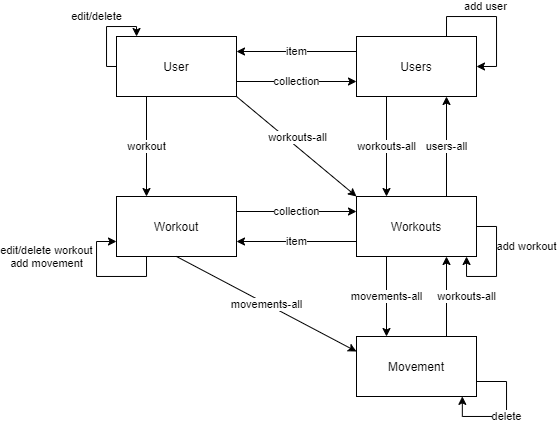

The diagram above was exported from draw.io. Its source (the exported page's mxGraphModel, read from the mxfile embedded in the PNG):
<mxGraphModel dx="981" dy="567" grid="1" gridSize="10" guides="1" tooltips="1" connect="1" arrows="1" fold="1" page="1" pageScale="1" pageWidth="850" pageHeight="1100" math="0" shadow="0">
  <root>
    <mxCell id="0" />
    <mxCell id="1" parent="0" />
    <mxCell id="CGl6ZjnufHpNMa5A7PQN-8" value="collection" style="edgeStyle=orthogonalEdgeStyle;rounded=0;orthogonalLoop=1;jettySize=auto;html=1;exitX=1;exitY=0.25;exitDx=0;exitDy=0;entryX=0;entryY=0.25;entryDx=0;entryDy=0;" edge="1" parent="1" source="CGl6ZjnufHpNMa5A7PQN-1" target="CGl6ZjnufHpNMa5A7PQN-2">
      <mxGeometry relative="1" as="geometry" />
    </mxCell>
    <mxCell id="CGl6ZjnufHpNMa5A7PQN-1" value="Workout" style="rounded=0;whiteSpace=wrap;html=1;" vertex="1" parent="1">
      <mxGeometry x="240" y="280" width="120" height="60" as="geometry" />
    </mxCell>
    <mxCell id="CGl6ZjnufHpNMa5A7PQN-10" value="item" style="edgeStyle=orthogonalEdgeStyle;rounded=0;orthogonalLoop=1;jettySize=auto;html=1;exitX=0;exitY=0.75;exitDx=0;exitDy=0;entryX=1;entryY=0.75;entryDx=0;entryDy=0;" edge="1" parent="1" source="CGl6ZjnufHpNMa5A7PQN-2" target="CGl6ZjnufHpNMa5A7PQN-1">
      <mxGeometry relative="1" as="geometry" />
    </mxCell>
    <mxCell id="CGl6ZjnufHpNMa5A7PQN-11" value="users-all" style="edgeStyle=orthogonalEdgeStyle;rounded=0;orthogonalLoop=1;jettySize=auto;html=1;exitX=0.75;exitY=0;exitDx=0;exitDy=0;entryX=0.75;entryY=1;entryDx=0;entryDy=0;" edge="1" parent="1" source="CGl6ZjnufHpNMa5A7PQN-2" target="CGl6ZjnufHpNMa5A7PQN-4">
      <mxGeometry relative="1" as="geometry" />
    </mxCell>
    <mxCell id="CGl6ZjnufHpNMa5A7PQN-19" value="movements-all" style="edgeStyle=orthogonalEdgeStyle;rounded=0;orthogonalLoop=1;jettySize=auto;html=1;exitX=0.25;exitY=1;exitDx=0;exitDy=0;entryX=0.25;entryY=0;entryDx=0;entryDy=0;" edge="1" parent="1" source="CGl6ZjnufHpNMa5A7PQN-2" target="CGl6ZjnufHpNMa5A7PQN-5">
      <mxGeometry relative="1" as="geometry" />
    </mxCell>
    <mxCell id="CGl6ZjnufHpNMa5A7PQN-2" value="Workouts" style="rounded=0;whiteSpace=wrap;html=1;" vertex="1" parent="1">
      <mxGeometry x="480" y="280" width="120" height="60" as="geometry" />
    </mxCell>
    <mxCell id="CGl6ZjnufHpNMa5A7PQN-7" value="collection" style="edgeStyle=orthogonalEdgeStyle;rounded=0;orthogonalLoop=1;jettySize=auto;html=1;exitX=1;exitY=0.75;exitDx=0;exitDy=0;entryX=0;entryY=0.75;entryDx=0;entryDy=0;" edge="1" parent="1" source="CGl6ZjnufHpNMa5A7PQN-3" target="CGl6ZjnufHpNMa5A7PQN-4">
      <mxGeometry relative="1" as="geometry" />
    </mxCell>
    <mxCell id="CGl6ZjnufHpNMa5A7PQN-21" value="workout" style="edgeStyle=orthogonalEdgeStyle;rounded=0;orthogonalLoop=1;jettySize=auto;html=1;exitX=0.25;exitY=1;exitDx=0;exitDy=0;entryX=0.25;entryY=0;entryDx=0;entryDy=0;" edge="1" parent="1" source="CGl6ZjnufHpNMa5A7PQN-3" target="CGl6ZjnufHpNMa5A7PQN-1">
      <mxGeometry relative="1" as="geometry" />
    </mxCell>
    <mxCell id="CGl6ZjnufHpNMa5A7PQN-23" style="edgeStyle=orthogonalEdgeStyle;rounded=0;orthogonalLoop=1;jettySize=auto;html=1;exitX=0;exitY=0.5;exitDx=0;exitDy=0;entryX=0.167;entryY=0;entryDx=0;entryDy=0;entryPerimeter=0;" edge="1" parent="1" source="CGl6ZjnufHpNMa5A7PQN-3" target="CGl6ZjnufHpNMa5A7PQN-3">
      <mxGeometry relative="1" as="geometry">
        <mxPoint x="260" y="110" as="targetPoint" />
        <Array as="points">
          <mxPoint x="230" y="150" />
          <mxPoint x="230" y="110" />
          <mxPoint x="260" y="110" />
        </Array>
      </mxGeometry>
    </mxCell>
    <mxCell id="CGl6ZjnufHpNMa5A7PQN-24" value="edit/delete" style="edgeLabel;html=1;align=center;verticalAlign=middle;resizable=0;points=[];" vertex="1" connectable="0" parent="CGl6ZjnufHpNMa5A7PQN-23">
      <mxGeometry x="-0.1686" y="1" relative="1" as="geometry">
        <mxPoint x="-9.03" y="-22.83" as="offset" />
      </mxGeometry>
    </mxCell>
    <mxCell id="CGl6ZjnufHpNMa5A7PQN-3" value="User" style="rounded=0;whiteSpace=wrap;html=1;" vertex="1" parent="1">
      <mxGeometry x="240" y="120" width="120" height="60" as="geometry" />
    </mxCell>
    <mxCell id="CGl6ZjnufHpNMa5A7PQN-12" value="workouts-all" style="edgeStyle=orthogonalEdgeStyle;rounded=0;orthogonalLoop=1;jettySize=auto;html=1;exitX=0.25;exitY=1;exitDx=0;exitDy=0;entryX=0.25;entryY=0;entryDx=0;entryDy=0;" edge="1" parent="1" source="CGl6ZjnufHpNMa5A7PQN-4" target="CGl6ZjnufHpNMa5A7PQN-2">
      <mxGeometry relative="1" as="geometry" />
    </mxCell>
    <mxCell id="CGl6ZjnufHpNMa5A7PQN-4" value="Users" style="whiteSpace=wrap;html=1;" vertex="1" parent="1">
      <mxGeometry x="480" y="120" width="120" height="60" as="geometry" />
    </mxCell>
    <mxCell id="CGl6ZjnufHpNMa5A7PQN-20" value="workouts-all" style="edgeStyle=orthogonalEdgeStyle;rounded=0;orthogonalLoop=1;jettySize=auto;html=1;exitX=0.75;exitY=0;exitDx=0;exitDy=0;entryX=0.75;entryY=1;entryDx=0;entryDy=0;" edge="1" parent="1" source="CGl6ZjnufHpNMa5A7PQN-5" target="CGl6ZjnufHpNMa5A7PQN-2">
      <mxGeometry y="-20" relative="1" as="geometry">
        <mxPoint as="offset" />
      </mxGeometry>
    </mxCell>
    <mxCell id="CGl6ZjnufHpNMa5A7PQN-31" value="delete" style="edgeStyle=orthogonalEdgeStyle;rounded=0;orthogonalLoop=1;jettySize=auto;html=1;exitX=1;exitY=0.75;exitDx=0;exitDy=0;entryX=0.882;entryY=0.998;entryDx=0;entryDy=0;entryPerimeter=0;" edge="1" parent="1" source="CGl6ZjnufHpNMa5A7PQN-5" target="CGl6ZjnufHpNMa5A7PQN-5">
      <mxGeometry relative="1" as="geometry">
        <mxPoint x="580" y="500" as="targetPoint" />
        <Array as="points">
          <mxPoint x="630" y="465" />
          <mxPoint x="630" y="500" />
          <mxPoint x="586" y="500" />
        </Array>
      </mxGeometry>
    </mxCell>
    <mxCell id="CGl6ZjnufHpNMa5A7PQN-5" value="Movement" style="rounded=0;whiteSpace=wrap;html=1;" vertex="1" parent="1">
      <mxGeometry x="480" y="420" width="120" height="60" as="geometry" />
    </mxCell>
    <mxCell id="CGl6ZjnufHpNMa5A7PQN-6" value="item" style="endArrow=classic;html=1;entryX=1;entryY=0.25;entryDx=0;entryDy=0;exitX=0;exitY=0.25;exitDx=0;exitDy=0;" edge="1" parent="1" source="CGl6ZjnufHpNMa5A7PQN-4" target="CGl6ZjnufHpNMa5A7PQN-3">
      <mxGeometry width="50" height="50" relative="1" as="geometry">
        <mxPoint x="480" y="530" as="sourcePoint" />
        <mxPoint x="530" y="480" as="targetPoint" />
      </mxGeometry>
    </mxCell>
    <mxCell id="CGl6ZjnufHpNMa5A7PQN-14" value="" style="endArrow=classic;html=1;exitX=1;exitY=1;exitDx=0;exitDy=0;entryX=0;entryY=0;entryDx=0;entryDy=0;" edge="1" parent="1" source="CGl6ZjnufHpNMa5A7PQN-3" target="CGl6ZjnufHpNMa5A7PQN-2">
      <mxGeometry width="50" height="50" relative="1" as="geometry">
        <mxPoint x="480" y="530" as="sourcePoint" />
        <mxPoint x="530" y="480" as="targetPoint" />
      </mxGeometry>
    </mxCell>
    <mxCell id="CGl6ZjnufHpNMa5A7PQN-15" value="workouts-all" style="edgeLabel;html=1;align=center;verticalAlign=middle;resizable=0;points=[];" vertex="1" connectable="0" parent="CGl6ZjnufHpNMa5A7PQN-14">
      <mxGeometry x="0.2328" y="-3" relative="1" as="geometry">
        <mxPoint x="-11.83" y="-23.76" as="offset" />
      </mxGeometry>
    </mxCell>
    <mxCell id="CGl6ZjnufHpNMa5A7PQN-18" value="movements-all" style="endArrow=classic;html=1;exitX=0.5;exitY=1;exitDx=0;exitDy=0;entryX=0;entryY=0.25;entryDx=0;entryDy=0;" edge="1" parent="1" source="CGl6ZjnufHpNMa5A7PQN-1" target="CGl6ZjnufHpNMa5A7PQN-5">
      <mxGeometry width="50" height="50" relative="1" as="geometry">
        <mxPoint x="480" y="530" as="sourcePoint" />
        <mxPoint x="530" y="480" as="targetPoint" />
      </mxGeometry>
    </mxCell>
    <mxCell id="CGl6ZjnufHpNMa5A7PQN-25" style="edgeStyle=orthogonalEdgeStyle;rounded=0;orthogonalLoop=1;jettySize=auto;html=1;exitX=0.75;exitY=0;exitDx=0;exitDy=0;entryX=1;entryY=0.5;entryDx=0;entryDy=0;" edge="1" parent="1" source="CGl6ZjnufHpNMa5A7PQN-4" target="CGl6ZjnufHpNMa5A7PQN-4">
      <mxGeometry relative="1" as="geometry" />
    </mxCell>
    <mxCell id="CGl6ZjnufHpNMa5A7PQN-26" value="add user" style="edgeLabel;html=1;align=center;verticalAlign=middle;resizable=0;points=[];" vertex="1" connectable="0" parent="CGl6ZjnufHpNMa5A7PQN-25">
      <mxGeometry x="-0.1626" y="-1" relative="1" as="geometry">
        <mxPoint y="-11.03" as="offset" />
      </mxGeometry>
    </mxCell>
    <mxCell id="CGl6ZjnufHpNMa5A7PQN-27" style="edgeStyle=orthogonalEdgeStyle;rounded=0;orthogonalLoop=1;jettySize=auto;html=1;exitX=1;exitY=0.5;exitDx=0;exitDy=0;entryX=0.917;entryY=1;entryDx=0;entryDy=0;entryPerimeter=0;" edge="1" parent="1" source="CGl6ZjnufHpNMa5A7PQN-2" target="CGl6ZjnufHpNMa5A7PQN-2">
      <mxGeometry relative="1" as="geometry">
        <Array as="points">
          <mxPoint x="620" y="310" />
          <mxPoint x="620" y="360" />
          <mxPoint x="590" y="360" />
        </Array>
      </mxGeometry>
    </mxCell>
    <mxCell id="CGl6ZjnufHpNMa5A7PQN-28" value="add workout" style="edgeLabel;html=1;align=center;verticalAlign=middle;resizable=0;points=[];" vertex="1" connectable="0" parent="CGl6ZjnufHpNMa5A7PQN-27">
      <mxGeometry x="-0.5121" y="-1" relative="1" as="geometry">
        <mxPoint x="30.97" y="11.1" as="offset" />
      </mxGeometry>
    </mxCell>
    <mxCell id="CGl6ZjnufHpNMa5A7PQN-29" style="edgeStyle=orthogonalEdgeStyle;rounded=0;orthogonalLoop=1;jettySize=auto;html=1;exitX=0.25;exitY=1;exitDx=0;exitDy=0;entryX=0;entryY=0.75;entryDx=0;entryDy=0;" edge="1" parent="1" source="CGl6ZjnufHpNMa5A7PQN-1" target="CGl6ZjnufHpNMa5A7PQN-1">
      <mxGeometry relative="1" as="geometry">
        <Array as="points">
          <mxPoint x="270" y="360" />
          <mxPoint x="220" y="360" />
          <mxPoint x="220" y="325" />
        </Array>
      </mxGeometry>
    </mxCell>
    <mxCell id="CGl6ZjnufHpNMa5A7PQN-30" value="edit/delete workout&lt;br&gt;add movement" style="edgeLabel;html=1;align=center;verticalAlign=middle;resizable=0;points=[];" vertex="1" connectable="0" parent="CGl6ZjnufHpNMa5A7PQN-29">
      <mxGeometry x="-0.095" relative="1" as="geometry">
        <mxPoint x="-63.45" y="-19.97" as="offset" />
      </mxGeometry>
    </mxCell>
  </root>
</mxGraphModel>